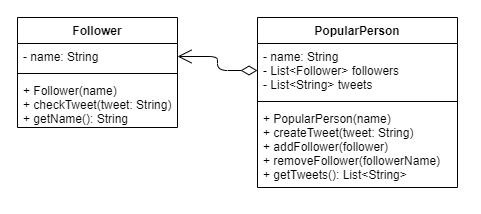

The diagram above was exported from draw.io. Its source (the exported page's mxGraphModel, read from the mxfile embedded in the PNG):
<mxGraphModel dx="1185" dy="685" grid="1" gridSize="10" guides="1" tooltips="1" connect="1" arrows="1" fold="1" page="1" pageScale="1" pageWidth="827" pageHeight="1169" math="0" shadow="0">
  <root>
    <mxCell id="0" />
    <mxCell id="1" parent="0" />
    <mxCell id="C1sJ-abuFiaof-V7CDBG-1" value="Follower" style="swimlane;fontStyle=1;align=center;verticalAlign=top;childLayout=stackLayout;horizontal=1;startSize=26;horizontalStack=0;resizeParent=1;resizeParentMax=0;resizeLast=0;collapsible=1;marginBottom=0;" vertex="1" parent="1">
      <mxGeometry x="160" y="160" width="160" height="110" as="geometry" />
    </mxCell>
    <mxCell id="C1sJ-abuFiaof-V7CDBG-2" value="- name: String" style="text;strokeColor=none;fillColor=none;align=left;verticalAlign=top;spacingLeft=4;spacingRight=4;overflow=hidden;rotatable=0;points=[[0,0.5],[1,0.5]];portConstraint=eastwest;" vertex="1" parent="C1sJ-abuFiaof-V7CDBG-1">
      <mxGeometry y="26" width="160" height="26" as="geometry" />
    </mxCell>
    <mxCell id="C1sJ-abuFiaof-V7CDBG-3" value="" style="line;strokeWidth=1;fillColor=none;align=left;verticalAlign=middle;spacingTop=-1;spacingLeft=3;spacingRight=3;rotatable=0;labelPosition=right;points=[];portConstraint=eastwest;" vertex="1" parent="C1sJ-abuFiaof-V7CDBG-1">
      <mxGeometry y="52" width="160" height="8" as="geometry" />
    </mxCell>
    <mxCell id="C1sJ-abuFiaof-V7CDBG-4" value="+ Follower(name)&#10;+ checkTweet(tweet: String)&#10;+ getName(): String" style="text;strokeColor=none;fillColor=none;align=left;verticalAlign=top;spacingLeft=4;spacingRight=4;overflow=hidden;rotatable=0;points=[[0,0.5],[1,0.5]];portConstraint=eastwest;" vertex="1" parent="C1sJ-abuFiaof-V7CDBG-1">
      <mxGeometry y="60" width="160" height="50" as="geometry" />
    </mxCell>
    <mxCell id="C1sJ-abuFiaof-V7CDBG-5" value="PopularPerson" style="swimlane;fontStyle=1;align=center;verticalAlign=top;childLayout=stackLayout;horizontal=1;startSize=26;horizontalStack=0;resizeParent=1;resizeParentMax=0;resizeLast=0;collapsible=1;marginBottom=0;" vertex="1" parent="1">
      <mxGeometry x="400" y="160" width="200" height="170" as="geometry" />
    </mxCell>
    <mxCell id="C1sJ-abuFiaof-V7CDBG-6" value="- name: String&#10;- List&lt;Follower&gt; followers&#10;- List&lt;String&gt; tweets" style="text;strokeColor=none;fillColor=none;align=left;verticalAlign=top;spacingLeft=4;spacingRight=4;overflow=hidden;rotatable=0;points=[[0,0.5],[1,0.5]];portConstraint=eastwest;" vertex="1" parent="C1sJ-abuFiaof-V7CDBG-5">
      <mxGeometry y="26" width="200" height="54" as="geometry" />
    </mxCell>
    <mxCell id="C1sJ-abuFiaof-V7CDBG-7" value="" style="line;strokeWidth=1;fillColor=none;align=left;verticalAlign=middle;spacingTop=-1;spacingLeft=3;spacingRight=3;rotatable=0;labelPosition=right;points=[];portConstraint=eastwest;" vertex="1" parent="C1sJ-abuFiaof-V7CDBG-5">
      <mxGeometry y="80" width="200" height="8" as="geometry" />
    </mxCell>
    <mxCell id="C1sJ-abuFiaof-V7CDBG-8" value="+ PopularPerson(name)&#10;+ createTweet(tweet: String)&#10;+ addFollower(follower)&#10;+ removeFollower(followerName)&#10;+ getTweets(): List&lt;String&gt;" style="text;strokeColor=none;fillColor=none;align=left;verticalAlign=top;spacingLeft=4;spacingRight=4;overflow=hidden;rotatable=0;points=[[0,0.5],[1,0.5]];portConstraint=eastwest;" vertex="1" parent="C1sJ-abuFiaof-V7CDBG-5">
      <mxGeometry y="88" width="200" height="82" as="geometry" />
    </mxCell>
    <mxCell id="C1sJ-abuFiaof-V7CDBG-9" value="" style="endArrow=open;html=1;endSize=12;startArrow=diamondThin;startSize=14;startFill=0;edgeStyle=orthogonalEdgeStyle;align=left;verticalAlign=bottom;entryX=1;entryY=0.5;entryDx=0;entryDy=0;exitX=0;exitY=0.5;exitDx=0;exitDy=0;" edge="1" parent="1" source="C1sJ-abuFiaof-V7CDBG-6" target="C1sJ-abuFiaof-V7CDBG-2">
      <mxGeometry x="-0.5745" relative="1" as="geometry">
        <mxPoint x="210" y="330" as="sourcePoint" />
        <mxPoint x="370" y="330" as="targetPoint" />
        <mxPoint as="offset" />
      </mxGeometry>
    </mxCell>
  </root>
</mxGraphModel>